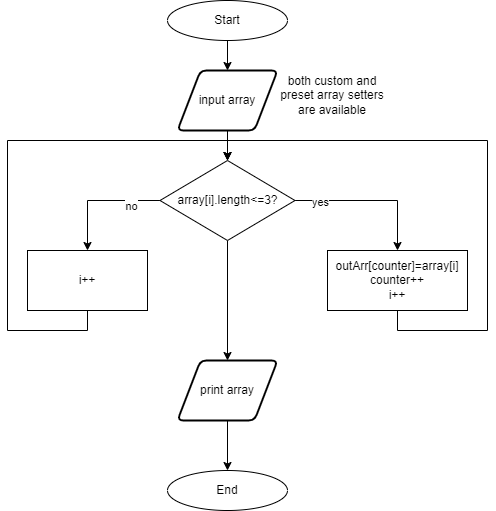

The diagram above was exported from draw.io. Its source (the exported page's mxGraphModel, read from the mxfile embedded in the PNG):
<mxGraphModel dx="1050" dy="565" grid="1" gridSize="10" guides="1" tooltips="1" connect="1" arrows="1" fold="1" page="1" pageScale="1" pageWidth="827" pageHeight="1169" math="0" shadow="0">
  <root>
    <mxCell id="0" />
    <mxCell id="1" parent="0" />
    <mxCell id="gwsFgpW48EpKObrvUkUE-3" style="edgeStyle=orthogonalEdgeStyle;rounded=0;orthogonalLoop=1;jettySize=auto;html=1;entryX=0.5;entryY=0;entryDx=0;entryDy=0;" edge="1" parent="1" source="gwsFgpW48EpKObrvUkUE-1" target="gwsFgpW48EpKObrvUkUE-2">
      <mxGeometry relative="1" as="geometry" />
    </mxCell>
    <mxCell id="gwsFgpW48EpKObrvUkUE-1" value="Start" style="ellipse;whiteSpace=wrap;html=1;" vertex="1" parent="1">
      <mxGeometry x="280" y="10" width="120" height="40" as="geometry" />
    </mxCell>
    <mxCell id="gwsFgpW48EpKObrvUkUE-5" style="edgeStyle=orthogonalEdgeStyle;rounded=0;orthogonalLoop=1;jettySize=auto;html=1;entryX=0.5;entryY=0;entryDx=0;entryDy=0;" edge="1" parent="1" source="gwsFgpW48EpKObrvUkUE-2" target="gwsFgpW48EpKObrvUkUE-4">
      <mxGeometry relative="1" as="geometry" />
    </mxCell>
    <mxCell id="gwsFgpW48EpKObrvUkUE-2" value="input array" style="shape=parallelogram;html=1;strokeWidth=2;perimeter=parallelogramPerimeter;whiteSpace=wrap;rounded=1;arcSize=12;size=0.23;" vertex="1" parent="1">
      <mxGeometry x="290" y="80" width="100" height="60" as="geometry" />
    </mxCell>
    <mxCell id="gwsFgpW48EpKObrvUkUE-7" style="edgeStyle=orthogonalEdgeStyle;rounded=0;orthogonalLoop=1;jettySize=auto;html=1;entryX=0.5;entryY=0;entryDx=0;entryDy=0;" edge="1" parent="1" source="gwsFgpW48EpKObrvUkUE-4" target="gwsFgpW48EpKObrvUkUE-13">
      <mxGeometry relative="1" as="geometry">
        <mxPoint x="500" y="210" as="targetPoint" />
      </mxGeometry>
    </mxCell>
    <mxCell id="gwsFgpW48EpKObrvUkUE-8" value="yes" style="edgeLabel;html=1;align=center;verticalAlign=middle;resizable=0;points=[];" vertex="1" connectable="0" parent="gwsFgpW48EpKObrvUkUE-7">
      <mxGeometry x="-0.671" y="-1" relative="1" as="geometry">
        <mxPoint as="offset" />
      </mxGeometry>
    </mxCell>
    <mxCell id="gwsFgpW48EpKObrvUkUE-9" style="edgeStyle=orthogonalEdgeStyle;rounded=0;orthogonalLoop=1;jettySize=auto;html=1;entryX=0.5;entryY=0;entryDx=0;entryDy=0;" edge="1" parent="1" source="gwsFgpW48EpKObrvUkUE-4" target="gwsFgpW48EpKObrvUkUE-11">
      <mxGeometry relative="1" as="geometry">
        <mxPoint x="170" y="210" as="targetPoint" />
      </mxGeometry>
    </mxCell>
    <mxCell id="gwsFgpW48EpKObrvUkUE-10" value="no" style="edgeLabel;html=1;align=center;verticalAlign=middle;resizable=0;points=[];" vertex="1" connectable="0" parent="gwsFgpW48EpKObrvUkUE-9">
      <mxGeometry x="0.2748" relative="1" as="geometry">
        <mxPoint x="43" as="offset" />
      </mxGeometry>
    </mxCell>
    <mxCell id="gwsFgpW48EpKObrvUkUE-16" style="edgeStyle=orthogonalEdgeStyle;rounded=0;orthogonalLoop=1;jettySize=auto;html=1;entryX=0.5;entryY=0;entryDx=0;entryDy=0;" edge="1" parent="1" source="gwsFgpW48EpKObrvUkUE-4" target="gwsFgpW48EpKObrvUkUE-15">
      <mxGeometry relative="1" as="geometry" />
    </mxCell>
    <mxCell id="gwsFgpW48EpKObrvUkUE-4" value="array[i].length&amp;lt;=3?" style="rhombus;whiteSpace=wrap;html=1;" vertex="1" parent="1">
      <mxGeometry x="272.5" y="170" width="135" height="80" as="geometry" />
    </mxCell>
    <mxCell id="gwsFgpW48EpKObrvUkUE-6" value="both custom and preset array setters are available" style="text;html=1;align=center;verticalAlign=middle;whiteSpace=wrap;rounded=0;" vertex="1" parent="1">
      <mxGeometry x="390" y="90" width="110" height="30" as="geometry" />
    </mxCell>
    <mxCell id="gwsFgpW48EpKObrvUkUE-12" style="edgeStyle=orthogonalEdgeStyle;rounded=0;orthogonalLoop=1;jettySize=auto;html=1;entryX=0.5;entryY=0;entryDx=0;entryDy=0;" edge="1" parent="1" source="gwsFgpW48EpKObrvUkUE-11" target="gwsFgpW48EpKObrvUkUE-4">
      <mxGeometry relative="1" as="geometry">
        <Array as="points">
          <mxPoint x="200" y="340" />
          <mxPoint x="120" y="340" />
          <mxPoint x="120" y="150" />
          <mxPoint x="340" y="150" />
        </Array>
      </mxGeometry>
    </mxCell>
    <mxCell id="gwsFgpW48EpKObrvUkUE-11" value="i++" style="rounded=0;whiteSpace=wrap;html=1;" vertex="1" parent="1">
      <mxGeometry x="140" y="260" width="120" height="60" as="geometry" />
    </mxCell>
    <mxCell id="gwsFgpW48EpKObrvUkUE-14" style="edgeStyle=orthogonalEdgeStyle;rounded=0;orthogonalLoop=1;jettySize=auto;html=1;entryX=0.5;entryY=0;entryDx=0;entryDy=0;" edge="1" parent="1" source="gwsFgpW48EpKObrvUkUE-13" target="gwsFgpW48EpKObrvUkUE-4">
      <mxGeometry relative="1" as="geometry">
        <Array as="points">
          <mxPoint x="510" y="340" />
          <mxPoint x="600" y="340" />
          <mxPoint x="600" y="150" />
          <mxPoint x="340" y="150" />
        </Array>
      </mxGeometry>
    </mxCell>
    <mxCell id="gwsFgpW48EpKObrvUkUE-13" value="outArr[counter]=array[i]&lt;div&gt;counter++&lt;/div&gt;&lt;div&gt;i++&lt;/div&gt;" style="rounded=0;whiteSpace=wrap;html=1;" vertex="1" parent="1">
      <mxGeometry x="440" y="260" width="140" height="60" as="geometry" />
    </mxCell>
    <mxCell id="gwsFgpW48EpKObrvUkUE-18" style="edgeStyle=orthogonalEdgeStyle;rounded=0;orthogonalLoop=1;jettySize=auto;html=1;entryX=0.5;entryY=0;entryDx=0;entryDy=0;" edge="1" parent="1" source="gwsFgpW48EpKObrvUkUE-15" target="gwsFgpW48EpKObrvUkUE-17">
      <mxGeometry relative="1" as="geometry" />
    </mxCell>
    <mxCell id="gwsFgpW48EpKObrvUkUE-15" value="print array" style="shape=parallelogram;html=1;strokeWidth=2;perimeter=parallelogramPerimeter;whiteSpace=wrap;rounded=1;arcSize=12;size=0.23;" vertex="1" parent="1">
      <mxGeometry x="290" y="370" width="100" height="60" as="geometry" />
    </mxCell>
    <mxCell id="gwsFgpW48EpKObrvUkUE-17" value="E&lt;span style=&quot;background-color: initial;&quot;&gt;nd&lt;/span&gt;" style="ellipse;whiteSpace=wrap;html=1;" vertex="1" parent="1">
      <mxGeometry x="280" y="480" width="120" height="40" as="geometry" />
    </mxCell>
  </root>
</mxGraphModel>